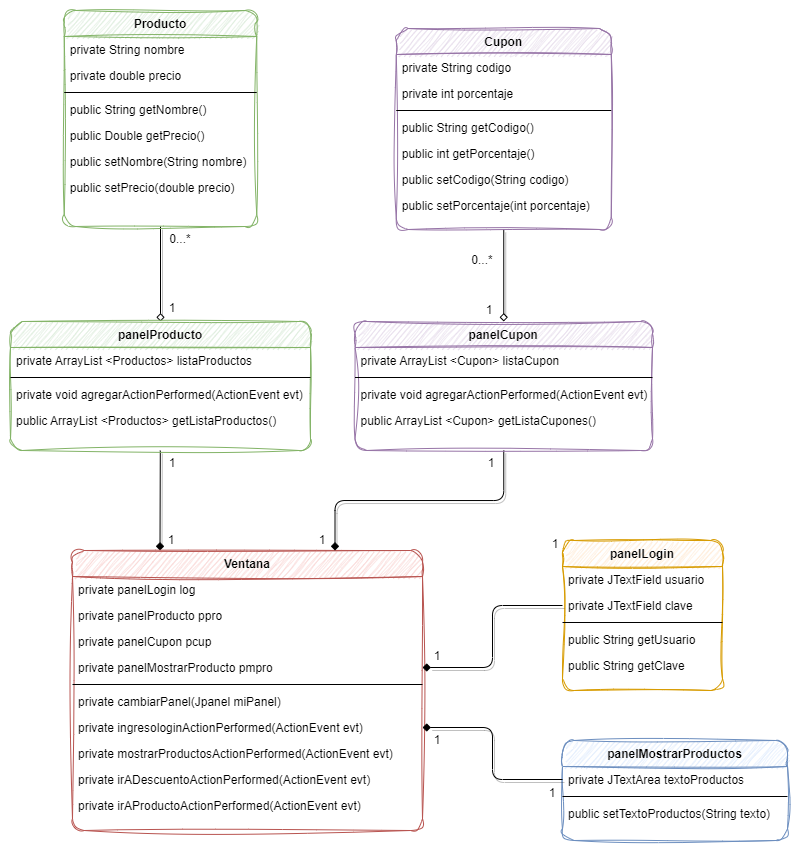

The diagram above was exported from draw.io. Its source (the exported page's mxGraphModel, read from the mxfile embedded in the PNG):
<mxGraphModel dx="765" dy="1535" grid="1" gridSize="10" guides="1" tooltips="1" connect="1" arrows="1" fold="1" page="1" pageScale="1" pageWidth="827" pageHeight="1169" math="0" shadow="0">
  <root>
    <mxCell id="WIyWlLk6GJQsqaUBKTNV-0" />
    <mxCell id="WIyWlLk6GJQsqaUBKTNV-1" parent="WIyWlLk6GJQsqaUBKTNV-0" />
    <mxCell id="ND_-CDXDpB9eaoV7MshG-1" style="rounded=1;orthogonalLoop=1;jettySize=auto;html=1;endArrow=diamond;endFill=0;shadow=1;" parent="WIyWlLk6GJQsqaUBKTNV-1" source="4R_IPliVGQwQt_yFw6tF-0" target="4R_IPliVGQwQt_yFw6tF-20" edge="1">
      <mxGeometry relative="1" as="geometry" />
    </mxCell>
    <mxCell id="4R_IPliVGQwQt_yFw6tF-0" value="Producto" style="swimlane;fontStyle=1;align=center;verticalAlign=top;childLayout=stackLayout;horizontal=1;startSize=26;horizontalStack=0;resizeParent=1;resizeLast=0;collapsible=1;marginBottom=0;rounded=1;shadow=0;strokeWidth=1;fillColor=#d5e8d4;strokeColor=#82b366;sketch=1;curveFitting=1;jiggle=2;" parent="WIyWlLk6GJQsqaUBKTNV-1" vertex="1">
      <mxGeometry x="86.75" y="-990" width="192.5" height="216" as="geometry">
        <mxRectangle x="550" y="140" width="160" height="26" as="alternateBounds" />
      </mxGeometry>
    </mxCell>
    <mxCell id="4R_IPliVGQwQt_yFw6tF-1" value="private String nombre" style="text;align=left;verticalAlign=top;spacingLeft=4;spacingRight=4;overflow=hidden;rotatable=0;points=[[0,0.5],[1,0.5]];portConstraint=eastwest;" parent="4R_IPliVGQwQt_yFw6tF-0" vertex="1">
      <mxGeometry y="26" width="192.5" height="26" as="geometry" />
    </mxCell>
    <mxCell id="4R_IPliVGQwQt_yFw6tF-2" value="private double precio" style="text;align=left;verticalAlign=top;spacingLeft=4;spacingRight=4;overflow=hidden;rotatable=0;points=[[0,0.5],[1,0.5]];portConstraint=eastwest;rounded=0;shadow=0;html=0;" parent="4R_IPliVGQwQt_yFw6tF-0" vertex="1">
      <mxGeometry y="52" width="192.5" height="26" as="geometry" />
    </mxCell>
    <mxCell id="4R_IPliVGQwQt_yFw6tF-6" value="" style="line;html=1;strokeWidth=1;align=left;verticalAlign=middle;spacingTop=-1;spacingLeft=3;spacingRight=3;rotatable=0;labelPosition=right;points=[];portConstraint=eastwest;" parent="4R_IPliVGQwQt_yFw6tF-0" vertex="1">
      <mxGeometry y="78" width="192.5" height="8" as="geometry" />
    </mxCell>
    <mxCell id="4R_IPliVGQwQt_yFw6tF-7" value="public String getNombre()" style="text;align=left;verticalAlign=top;spacingLeft=4;spacingRight=4;overflow=hidden;rotatable=0;points=[[0,0.5],[1,0.5]];portConstraint=eastwest;" parent="4R_IPliVGQwQt_yFw6tF-0" vertex="1">
      <mxGeometry y="86" width="192.5" height="26" as="geometry" />
    </mxCell>
    <mxCell id="4R_IPliVGQwQt_yFw6tF-8" value="public Double getPrecio()" style="text;align=left;verticalAlign=top;spacingLeft=4;spacingRight=4;overflow=hidden;rotatable=0;points=[[0,0.5],[1,0.5]];portConstraint=eastwest;" parent="4R_IPliVGQwQt_yFw6tF-0" vertex="1">
      <mxGeometry y="112" width="192.5" height="26" as="geometry" />
    </mxCell>
    <mxCell id="4R_IPliVGQwQt_yFw6tF-10" value="public setNombre(String nombre)" style="text;align=left;verticalAlign=top;spacingLeft=4;spacingRight=4;overflow=hidden;rotatable=0;points=[[0,0.5],[1,0.5]];portConstraint=eastwest;" parent="4R_IPliVGQwQt_yFw6tF-0" vertex="1">
      <mxGeometry y="138" width="192.5" height="26" as="geometry" />
    </mxCell>
    <mxCell id="4R_IPliVGQwQt_yFw6tF-11" value="public setPrecio(double precio)&#10;" style="text;align=left;verticalAlign=top;spacingLeft=4;spacingRight=4;overflow=hidden;rotatable=0;points=[[0,0.5],[1,0.5]];portConstraint=eastwest;" parent="4R_IPliVGQwQt_yFw6tF-0" vertex="1">
      <mxGeometry y="164" width="192.5" height="26" as="geometry" />
    </mxCell>
    <mxCell id="4R_IPliVGQwQt_yFw6tF-71" style="rounded=0;orthogonalLoop=1;jettySize=auto;html=1;entryX=0.5;entryY=0;entryDx=0;entryDy=0;endArrow=diamond;endFill=0;shadow=1;" parent="WIyWlLk6GJQsqaUBKTNV-1" source="4R_IPliVGQwQt_yFw6tF-12" target="4R_IPliVGQwQt_yFw6tF-66" edge="1">
      <mxGeometry relative="1" as="geometry" />
    </mxCell>
    <mxCell id="4R_IPliVGQwQt_yFw6tF-12" value="Cupon" style="swimlane;fontStyle=1;align=center;verticalAlign=top;childLayout=stackLayout;horizontal=1;startSize=26;horizontalStack=0;resizeParent=1;resizeLast=0;collapsible=1;marginBottom=0;rounded=1;shadow=0;strokeWidth=1;fillColor=#e1d5e7;strokeColor=#9673a6;sketch=1;curveFitting=1;jiggle=2;" parent="WIyWlLk6GJQsqaUBKTNV-1" vertex="1">
      <mxGeometry x="418.75" y="-972" width="215" height="201" as="geometry">
        <mxRectangle x="550" y="140" width="160" height="26" as="alternateBounds" />
      </mxGeometry>
    </mxCell>
    <mxCell id="4R_IPliVGQwQt_yFw6tF-13" value="private String codigo" style="text;align=left;verticalAlign=top;spacingLeft=4;spacingRight=4;overflow=hidden;rotatable=0;points=[[0,0.5],[1,0.5]];portConstraint=eastwest;" parent="4R_IPliVGQwQt_yFw6tF-12" vertex="1">
      <mxGeometry y="26" width="215" height="26" as="geometry" />
    </mxCell>
    <mxCell id="4R_IPliVGQwQt_yFw6tF-14" value="private int porcentaje" style="text;align=left;verticalAlign=top;spacingLeft=4;spacingRight=4;overflow=hidden;rotatable=0;points=[[0,0.5],[1,0.5]];portConstraint=eastwest;rounded=0;shadow=0;html=0;" parent="4R_IPliVGQwQt_yFw6tF-12" vertex="1">
      <mxGeometry y="52" width="215" height="26" as="geometry" />
    </mxCell>
    <mxCell id="4R_IPliVGQwQt_yFw6tF-15" value="" style="line;html=1;strokeWidth=1;align=left;verticalAlign=middle;spacingTop=-1;spacingLeft=3;spacingRight=3;rotatable=0;labelPosition=right;points=[];portConstraint=eastwest;" parent="4R_IPliVGQwQt_yFw6tF-12" vertex="1">
      <mxGeometry y="78" width="215" height="8" as="geometry" />
    </mxCell>
    <mxCell id="4R_IPliVGQwQt_yFw6tF-16" value="public String getCodigo()" style="text;align=left;verticalAlign=top;spacingLeft=4;spacingRight=4;overflow=hidden;rotatable=0;points=[[0,0.5],[1,0.5]];portConstraint=eastwest;" parent="4R_IPliVGQwQt_yFw6tF-12" vertex="1">
      <mxGeometry y="86" width="215" height="26" as="geometry" />
    </mxCell>
    <mxCell id="4R_IPliVGQwQt_yFw6tF-17" value="public int getPorcentaje()" style="text;align=left;verticalAlign=top;spacingLeft=4;spacingRight=4;overflow=hidden;rotatable=0;points=[[0,0.5],[1,0.5]];portConstraint=eastwest;" parent="4R_IPliVGQwQt_yFw6tF-12" vertex="1">
      <mxGeometry y="112" width="215" height="26" as="geometry" />
    </mxCell>
    <mxCell id="4R_IPliVGQwQt_yFw6tF-18" value="public setCodigo(String codigo)" style="text;align=left;verticalAlign=top;spacingLeft=4;spacingRight=4;overflow=hidden;rotatable=0;points=[[0,0.5],[1,0.5]];portConstraint=eastwest;" parent="4R_IPliVGQwQt_yFw6tF-12" vertex="1">
      <mxGeometry y="138" width="215" height="26" as="geometry" />
    </mxCell>
    <mxCell id="4R_IPliVGQwQt_yFw6tF-19" value="public setPorcentaje(int porcentaje)&#10;&#10;" style="text;align=left;verticalAlign=top;spacingLeft=4;spacingRight=4;overflow=hidden;rotatable=0;points=[[0,0.5],[1,0.5]];portConstraint=eastwest;" parent="4R_IPliVGQwQt_yFw6tF-12" vertex="1">
      <mxGeometry y="164" width="215" height="26" as="geometry" />
    </mxCell>
    <mxCell id="Kkb9jTk2auVPgnDFwud0-0" style="rounded=1;orthogonalLoop=1;jettySize=auto;html=1;entryX=0.25;entryY=0;entryDx=0;entryDy=0;endArrow=diamond;endFill=1;shadow=1;" parent="WIyWlLk6GJQsqaUBKTNV-1" source="4R_IPliVGQwQt_yFw6tF-20" target="4R_IPliVGQwQt_yFw6tF-28" edge="1">
      <mxGeometry relative="1" as="geometry" />
    </mxCell>
    <mxCell id="4R_IPliVGQwQt_yFw6tF-20" value="panelProducto" style="swimlane;fontStyle=1;align=center;verticalAlign=top;childLayout=stackLayout;horizontal=1;startSize=26;horizontalStack=0;resizeParent=1;resizeLast=0;collapsible=1;marginBottom=0;rounded=1;shadow=0;strokeWidth=1;fillColor=#d5e8d4;strokeColor=#82b366;sketch=1;curveFitting=1;jiggle=2;" parent="WIyWlLk6GJQsqaUBKTNV-1" vertex="1">
      <mxGeometry x="33" y="-679" width="300" height="129" as="geometry">
        <mxRectangle x="550" y="140" width="160" height="26" as="alternateBounds" />
      </mxGeometry>
    </mxCell>
    <mxCell id="4R_IPliVGQwQt_yFw6tF-21" value="private ArrayList &lt;Productos&gt; listaProductos" style="text;align=left;verticalAlign=top;spacingLeft=4;spacingRight=4;overflow=hidden;rotatable=0;points=[[0,0.5],[1,0.5]];portConstraint=eastwest;" parent="4R_IPliVGQwQt_yFw6tF-20" vertex="1">
      <mxGeometry y="26" width="300" height="26" as="geometry" />
    </mxCell>
    <mxCell id="4R_IPliVGQwQt_yFw6tF-23" value="" style="line;html=1;strokeWidth=1;align=left;verticalAlign=middle;spacingTop=-1;spacingLeft=3;spacingRight=3;rotatable=0;labelPosition=right;points=[];portConstraint=eastwest;" parent="4R_IPliVGQwQt_yFw6tF-20" vertex="1">
      <mxGeometry y="52" width="300" height="8" as="geometry" />
    </mxCell>
    <mxCell id="4R_IPliVGQwQt_yFw6tF-24" value="private void agregarActionPerformed(ActionEvent evt)" style="text;align=left;verticalAlign=top;spacingLeft=4;spacingRight=4;overflow=hidden;rotatable=0;points=[[0,0.5],[1,0.5]];portConstraint=eastwest;" parent="4R_IPliVGQwQt_yFw6tF-20" vertex="1">
      <mxGeometry y="60" width="300" height="26" as="geometry" />
    </mxCell>
    <mxCell id="ND_-CDXDpB9eaoV7MshG-0" value="public ArrayList &lt;Productos&gt; getListaProductos()" style="text;align=left;verticalAlign=top;spacingLeft=4;spacingRight=4;overflow=hidden;rotatable=0;points=[[0,0.5],[1,0.5]];portConstraint=eastwest;" parent="4R_IPliVGQwQt_yFw6tF-20" vertex="1">
      <mxGeometry y="86" width="300" height="26" as="geometry" />
    </mxCell>
    <mxCell id="4R_IPliVGQwQt_yFw6tF-28" value="Ventana" style="swimlane;fontStyle=1;align=center;verticalAlign=top;childLayout=stackLayout;horizontal=1;startSize=26;horizontalStack=0;resizeParent=1;resizeLast=0;collapsible=1;marginBottom=0;rounded=1;shadow=0;strokeWidth=1;fillColor=#f8cecc;strokeColor=#b85450;sketch=1;curveFitting=1;jiggle=2;" parent="WIyWlLk6GJQsqaUBKTNV-1" vertex="1">
      <mxGeometry x="95" y="-450" width="350" height="280" as="geometry">
        <mxRectangle x="550" y="140" width="160" height="26" as="alternateBounds" />
      </mxGeometry>
    </mxCell>
    <mxCell id="4R_IPliVGQwQt_yFw6tF-29" value="private panelLogin log" style="text;align=left;verticalAlign=top;spacingLeft=4;spacingRight=4;overflow=hidden;rotatable=0;points=[[0,0.5],[1,0.5]];portConstraint=eastwest;" parent="4R_IPliVGQwQt_yFw6tF-28" vertex="1">
      <mxGeometry y="26" width="350" height="26" as="geometry" />
    </mxCell>
    <mxCell id="4R_IPliVGQwQt_yFw6tF-30" value="private panelProducto ppro" style="text;align=left;verticalAlign=top;spacingLeft=4;spacingRight=4;overflow=hidden;rotatable=0;points=[[0,0.5],[1,0.5]];portConstraint=eastwest;rounded=0;shadow=0;html=0;" parent="4R_IPliVGQwQt_yFw6tF-28" vertex="1">
      <mxGeometry y="52" width="350" height="26" as="geometry" />
    </mxCell>
    <mxCell id="4R_IPliVGQwQt_yFw6tF-32" value="private panelCupon pcup" style="text;align=left;verticalAlign=top;spacingLeft=4;spacingRight=4;overflow=hidden;rotatable=0;points=[[0,0.5],[1,0.5]];portConstraint=eastwest;" parent="4R_IPliVGQwQt_yFw6tF-28" vertex="1">
      <mxGeometry y="78" width="350" height="26" as="geometry" />
    </mxCell>
    <mxCell id="4R_IPliVGQwQt_yFw6tF-33" value="private panelMostrarProducto pmpro" style="text;align=left;verticalAlign=top;spacingLeft=4;spacingRight=4;overflow=hidden;rotatable=0;points=[[0,0.5],[1,0.5]];portConstraint=eastwest;" parent="4R_IPliVGQwQt_yFw6tF-28" vertex="1">
      <mxGeometry y="104" width="350" height="26" as="geometry" />
    </mxCell>
    <mxCell id="4R_IPliVGQwQt_yFw6tF-31" value="" style="line;html=1;strokeWidth=1;align=left;verticalAlign=middle;spacingTop=-1;spacingLeft=3;spacingRight=3;rotatable=0;labelPosition=right;points=[];portConstraint=eastwest;" parent="4R_IPliVGQwQt_yFw6tF-28" vertex="1">
      <mxGeometry y="130" width="350" height="8" as="geometry" />
    </mxCell>
    <mxCell id="4R_IPliVGQwQt_yFw6tF-35" value="private cambiarPanel(Jpanel miPanel)" style="text;align=left;verticalAlign=top;spacingLeft=4;spacingRight=4;overflow=hidden;rotatable=0;points=[[0,0.5],[1,0.5]];portConstraint=eastwest;" parent="4R_IPliVGQwQt_yFw6tF-28" vertex="1">
      <mxGeometry y="138" width="350" height="26" as="geometry" />
    </mxCell>
    <mxCell id="Kkb9jTk2auVPgnDFwud0-4" value="private ingresologinActionPerformed(ActionEvent evt)&#10;" style="text;align=left;verticalAlign=top;spacingLeft=4;spacingRight=4;overflow=hidden;rotatable=0;points=[[0,0.5],[1,0.5]];portConstraint=eastwest;rounded=0;shadow=0;html=0;" parent="4R_IPliVGQwQt_yFw6tF-28" vertex="1">
      <mxGeometry y="164" width="350" height="26" as="geometry" />
    </mxCell>
    <mxCell id="Kkb9jTk2auVPgnDFwud0-5" value="private mostrarProductosActionPerformed(ActionEvent evt)" style="text;align=left;verticalAlign=top;spacingLeft=4;spacingRight=4;overflow=hidden;rotatable=0;points=[[0,0.5],[1,0.5]];portConstraint=eastwest;rounded=0;shadow=0;html=0;" parent="4R_IPliVGQwQt_yFw6tF-28" vertex="1">
      <mxGeometry y="190" width="350" height="26" as="geometry" />
    </mxCell>
    <mxCell id="Kkb9jTk2auVPgnDFwud0-6" value="private irADescuentoActionPerformed(ActionEvent evt)" style="text;align=left;verticalAlign=top;spacingLeft=4;spacingRight=4;overflow=hidden;rotatable=0;points=[[0,0.5],[1,0.5]];portConstraint=eastwest;rounded=0;shadow=0;html=0;" parent="4R_IPliVGQwQt_yFw6tF-28" vertex="1">
      <mxGeometry y="216" width="350" height="26" as="geometry" />
    </mxCell>
    <mxCell id="Kkb9jTk2auVPgnDFwud0-17" value="private irAProductoActionPerformed(ActionEvent evt)" style="text;align=left;verticalAlign=top;spacingLeft=4;spacingRight=4;overflow=hidden;rotatable=0;points=[[0,0.5],[1,0.5]];portConstraint=eastwest;rounded=0;shadow=0;html=0;" parent="4R_IPliVGQwQt_yFw6tF-28" vertex="1">
      <mxGeometry y="242" width="350" height="26" as="geometry" />
    </mxCell>
    <mxCell id="4R_IPliVGQwQt_yFw6tF-44" value="panelMostrarProductos&#10;" style="swimlane;fontStyle=1;align=center;verticalAlign=top;childLayout=stackLayout;horizontal=1;startSize=26;horizontalStack=0;resizeParent=1;resizeLast=0;collapsible=1;marginBottom=0;rounded=1;shadow=0;strokeWidth=1;sketch=1;curveFitting=1;jiggle=2;fillColor=#dae8fc;strokeColor=#6c8ebf;" parent="WIyWlLk6GJQsqaUBKTNV-1" vertex="1">
      <mxGeometry x="585" y="-260" width="225" height="100" as="geometry">
        <mxRectangle x="550" y="140" width="160" height="26" as="alternateBounds" />
      </mxGeometry>
    </mxCell>
    <mxCell id="4R_IPliVGQwQt_yFw6tF-45" value="private JTextArea textoProductos" style="text;align=left;verticalAlign=top;spacingLeft=4;spacingRight=4;overflow=hidden;rotatable=0;points=[[0,0.5],[1,0.5]];portConstraint=eastwest;" parent="4R_IPliVGQwQt_yFw6tF-44" vertex="1">
      <mxGeometry y="26" width="225" height="26" as="geometry" />
    </mxCell>
    <mxCell id="4R_IPliVGQwQt_yFw6tF-47" value="" style="line;html=1;strokeWidth=1;align=left;verticalAlign=middle;spacingTop=-1;spacingLeft=3;spacingRight=3;rotatable=0;labelPosition=right;points=[];portConstraint=eastwest;" parent="4R_IPliVGQwQt_yFw6tF-44" vertex="1">
      <mxGeometry y="52" width="225" height="8" as="geometry" />
    </mxCell>
    <mxCell id="4R_IPliVGQwQt_yFw6tF-48" value="public setTextoProductos(String texto)" style="text;align=left;verticalAlign=top;spacingLeft=4;spacingRight=4;overflow=hidden;rotatable=0;points=[[0,0.5],[1,0.5]];portConstraint=eastwest;" parent="4R_IPliVGQwQt_yFw6tF-44" vertex="1">
      <mxGeometry y="60" width="225" height="26" as="geometry" />
    </mxCell>
    <mxCell id="4R_IPliVGQwQt_yFw6tF-52" value="panelLogin" style="swimlane;fontStyle=1;align=center;verticalAlign=top;childLayout=stackLayout;horizontal=1;startSize=26;horizontalStack=0;resizeParent=1;resizeLast=0;collapsible=1;marginBottom=0;rounded=1;shadow=0;strokeWidth=1;fillColor=#ffe6cc;strokeColor=#d79b00;sketch=1;curveFitting=1;jiggle=2;" parent="WIyWlLk6GJQsqaUBKTNV-1" vertex="1">
      <mxGeometry x="585" y="-460" width="160" height="150" as="geometry">
        <mxRectangle x="550" y="140" width="160" height="26" as="alternateBounds" />
      </mxGeometry>
    </mxCell>
    <mxCell id="4R_IPliVGQwQt_yFw6tF-53" value="private JTextField usuario" style="text;align=left;verticalAlign=top;spacingLeft=4;spacingRight=4;overflow=hidden;rotatable=0;points=[[0,0.5],[1,0.5]];portConstraint=eastwest;" parent="4R_IPliVGQwQt_yFw6tF-52" vertex="1">
      <mxGeometry y="26" width="160" height="26" as="geometry" />
    </mxCell>
    <mxCell id="4R_IPliVGQwQt_yFw6tF-54" value="private JTextField clave" style="text;align=left;verticalAlign=top;spacingLeft=4;spacingRight=4;overflow=hidden;rotatable=0;points=[[0,0.5],[1,0.5]];portConstraint=eastwest;rounded=0;shadow=0;html=0;" parent="4R_IPliVGQwQt_yFw6tF-52" vertex="1">
      <mxGeometry y="52" width="160" height="26" as="geometry" />
    </mxCell>
    <mxCell id="4R_IPliVGQwQt_yFw6tF-55" value="" style="line;html=1;strokeWidth=1;align=left;verticalAlign=middle;spacingTop=-1;spacingLeft=3;spacingRight=3;rotatable=0;labelPosition=right;points=[];portConstraint=eastwest;" parent="4R_IPliVGQwQt_yFw6tF-52" vertex="1">
      <mxGeometry y="78" width="160" height="8" as="geometry" />
    </mxCell>
    <mxCell id="4R_IPliVGQwQt_yFw6tF-56" value="public String getUsuario" style="text;align=left;verticalAlign=top;spacingLeft=4;spacingRight=4;overflow=hidden;rotatable=0;points=[[0,0.5],[1,0.5]];portConstraint=eastwest;" parent="4R_IPliVGQwQt_yFw6tF-52" vertex="1">
      <mxGeometry y="86" width="160" height="26" as="geometry" />
    </mxCell>
    <mxCell id="4R_IPliVGQwQt_yFw6tF-57" value="public String getClave" style="text;align=left;verticalAlign=top;spacingLeft=4;spacingRight=4;overflow=hidden;rotatable=0;points=[[0,0.5],[1,0.5]];portConstraint=eastwest;" parent="4R_IPliVGQwQt_yFw6tF-52" vertex="1">
      <mxGeometry y="112" width="160" height="26" as="geometry" />
    </mxCell>
    <mxCell id="Kkb9jTk2auVPgnDFwud0-1" style="edgeStyle=orthogonalEdgeStyle;rounded=1;orthogonalLoop=1;jettySize=auto;html=1;entryX=0.75;entryY=0;entryDx=0;entryDy=0;endArrow=diamond;endFill=1;shadow=1;" parent="WIyWlLk6GJQsqaUBKTNV-1" source="4R_IPliVGQwQt_yFw6tF-66" target="4R_IPliVGQwQt_yFw6tF-28" edge="1">
      <mxGeometry relative="1" as="geometry" />
    </mxCell>
    <mxCell id="4R_IPliVGQwQt_yFw6tF-66" value="panelCupon" style="swimlane;fontStyle=1;align=center;verticalAlign=top;childLayout=stackLayout;horizontal=1;startSize=26;horizontalStack=0;resizeParent=1;resizeLast=0;collapsible=1;marginBottom=0;rounded=1;shadow=0;strokeWidth=1;fillColor=#e1d5e7;strokeColor=#9673a6;sketch=1;curveFitting=1;jiggle=2;" parent="WIyWlLk6GJQsqaUBKTNV-1" vertex="1">
      <mxGeometry x="377.5" y="-679" width="297.5" height="129" as="geometry">
        <mxRectangle x="550" y="140" width="160" height="26" as="alternateBounds" />
      </mxGeometry>
    </mxCell>
    <mxCell id="4R_IPliVGQwQt_yFw6tF-67" value="private ArrayList &lt;Cupon&gt; listaCupon" style="text;align=left;verticalAlign=top;spacingLeft=4;spacingRight=4;overflow=hidden;rotatable=0;points=[[0,0.5],[1,0.5]];portConstraint=eastwest;" parent="4R_IPliVGQwQt_yFw6tF-66" vertex="1">
      <mxGeometry y="26" width="297.5" height="26" as="geometry" />
    </mxCell>
    <mxCell id="4R_IPliVGQwQt_yFw6tF-69" value="" style="line;html=1;strokeWidth=1;align=left;verticalAlign=middle;spacingTop=-1;spacingLeft=3;spacingRight=3;rotatable=0;labelPosition=right;points=[];portConstraint=eastwest;" parent="4R_IPliVGQwQt_yFw6tF-66" vertex="1">
      <mxGeometry y="52" width="297.5" height="8" as="geometry" />
    </mxCell>
    <mxCell id="4R_IPliVGQwQt_yFw6tF-70" value="private void agregarActionPerformed(ActionEvent evt)" style="text;align=left;verticalAlign=top;spacingLeft=4;spacingRight=4;overflow=hidden;rotatable=0;points=[[0,0.5],[1,0.5]];portConstraint=eastwest;" parent="4R_IPliVGQwQt_yFw6tF-66" vertex="1">
      <mxGeometry y="60" width="297.5" height="26" as="geometry" />
    </mxCell>
    <mxCell id="ND_-CDXDpB9eaoV7MshG-2" value="public ArrayList &lt;Cupon&gt; getListaCupones()" style="text;align=left;verticalAlign=top;spacingLeft=4;spacingRight=4;overflow=hidden;rotatable=0;points=[[0,0.5],[1,0.5]];portConstraint=eastwest;" parent="4R_IPliVGQwQt_yFw6tF-66" vertex="1">
      <mxGeometry y="86" width="297.5" height="26" as="geometry" />
    </mxCell>
    <mxCell id="Kkb9jTk2auVPgnDFwud0-2" style="edgeStyle=orthogonalEdgeStyle;rounded=1;orthogonalLoop=1;jettySize=auto;html=1;entryX=1;entryY=0.5;entryDx=0;entryDy=0;endArrow=diamond;endFill=1;shadow=1;" parent="WIyWlLk6GJQsqaUBKTNV-1" source="4R_IPliVGQwQt_yFw6tF-54" target="4R_IPliVGQwQt_yFw6tF-33" edge="1">
      <mxGeometry relative="1" as="geometry" />
    </mxCell>
    <mxCell id="Kkb9jTk2auVPgnDFwud0-18" style="edgeStyle=orthogonalEdgeStyle;rounded=1;orthogonalLoop=1;jettySize=auto;html=1;entryX=0;entryY=0.5;entryDx=0;entryDy=0;endArrow=none;endFill=0;startArrow=diamond;startFill=1;shadow=1;" parent="WIyWlLk6GJQsqaUBKTNV-1" source="Kkb9jTk2auVPgnDFwud0-4" target="4R_IPliVGQwQt_yFw6tF-45" edge="1">
      <mxGeometry relative="1" as="geometry" />
    </mxCell>
    <mxCell id="Kkb9jTk2auVPgnDFwud0-19" value="1" style="text;html=1;strokeColor=none;fillColor=none;align=center;verticalAlign=middle;whiteSpace=wrap;rounded=0;" parent="WIyWlLk6GJQsqaUBKTNV-1" vertex="1">
      <mxGeometry x="190" y="-702" width="10" height="20" as="geometry" />
    </mxCell>
    <mxCell id="Kkb9jTk2auVPgnDFwud0-20" value="0...*" style="text;html=1;strokeColor=none;fillColor=none;align=center;verticalAlign=middle;whiteSpace=wrap;rounded=0;" parent="WIyWlLk6GJQsqaUBKTNV-1" vertex="1">
      <mxGeometry x="193" y="-771" width="20" height="20" as="geometry" />
    </mxCell>
    <mxCell id="Kkb9jTk2auVPgnDFwud0-21" value="0...*" style="text;html=1;strokeColor=none;fillColor=none;align=center;verticalAlign=middle;whiteSpace=wrap;rounded=0;" parent="WIyWlLk6GJQsqaUBKTNV-1" vertex="1">
      <mxGeometry x="495" y="-750" width="20" height="20" as="geometry" />
    </mxCell>
    <mxCell id="Kkb9jTk2auVPgnDFwud0-22" value="1" style="text;html=1;strokeColor=none;fillColor=none;align=center;verticalAlign=middle;whiteSpace=wrap;rounded=0;" parent="WIyWlLk6GJQsqaUBKTNV-1" vertex="1">
      <mxGeometry x="507" y="-700" width="10" height="20" as="geometry" />
    </mxCell>
    <mxCell id="Kkb9jTk2auVPgnDFwud0-23" value="1" style="text;html=1;strokeColor=none;fillColor=none;align=center;verticalAlign=middle;whiteSpace=wrap;rounded=0;" parent="WIyWlLk6GJQsqaUBKTNV-1" vertex="1">
      <mxGeometry x="190" y="-547" width="10" height="20" as="geometry" />
    </mxCell>
    <mxCell id="Kkb9jTk2auVPgnDFwud0-24" value="1" style="text;html=1;strokeColor=none;fillColor=none;align=center;verticalAlign=middle;whiteSpace=wrap;rounded=0;" parent="WIyWlLk6GJQsqaUBKTNV-1" vertex="1">
      <mxGeometry x="189" y="-470" width="10" height="20" as="geometry" />
    </mxCell>
    <mxCell id="Kkb9jTk2auVPgnDFwud0-25" value="1" style="text;html=1;strokeColor=none;fillColor=none;align=center;verticalAlign=middle;whiteSpace=wrap;rounded=0;" parent="WIyWlLk6GJQsqaUBKTNV-1" vertex="1">
      <mxGeometry x="340" y="-470" width="10" height="20" as="geometry" />
    </mxCell>
    <mxCell id="Kkb9jTk2auVPgnDFwud0-26" value="1" style="text;html=1;strokeColor=none;fillColor=none;align=center;verticalAlign=middle;whiteSpace=wrap;rounded=0;" parent="WIyWlLk6GJQsqaUBKTNV-1" vertex="1">
      <mxGeometry x="509" y="-547" width="10" height="20" as="geometry" />
    </mxCell>
    <mxCell id="Kkb9jTk2auVPgnDFwud0-27" value="1" style="text;html=1;strokeColor=none;fillColor=none;align=center;verticalAlign=middle;whiteSpace=wrap;rounded=0;" parent="WIyWlLk6GJQsqaUBKTNV-1" vertex="1">
      <mxGeometry x="455" y="-354" width="10" height="20" as="geometry" />
    </mxCell>
    <mxCell id="Kkb9jTk2auVPgnDFwud0-28" value="1" style="text;html=1;strokeColor=none;fillColor=none;align=center;verticalAlign=middle;whiteSpace=wrap;rounded=0;" parent="WIyWlLk6GJQsqaUBKTNV-1" vertex="1">
      <mxGeometry x="573" y="-466" width="10" height="20" as="geometry" />
    </mxCell>
    <mxCell id="Kkb9jTk2auVPgnDFwud0-29" value="1" style="text;html=1;strokeColor=none;fillColor=none;align=center;verticalAlign=middle;whiteSpace=wrap;rounded=0;" parent="WIyWlLk6GJQsqaUBKTNV-1" vertex="1">
      <mxGeometry x="455" y="-270" width="10" height="20" as="geometry" />
    </mxCell>
    <mxCell id="Kkb9jTk2auVPgnDFwud0-30" value="1" style="text;html=1;strokeColor=none;fillColor=none;align=center;verticalAlign=middle;whiteSpace=wrap;rounded=0;" parent="WIyWlLk6GJQsqaUBKTNV-1" vertex="1">
      <mxGeometry x="570" y="-217" width="10" height="20" as="geometry" />
    </mxCell>
  </root>
</mxGraphModel>